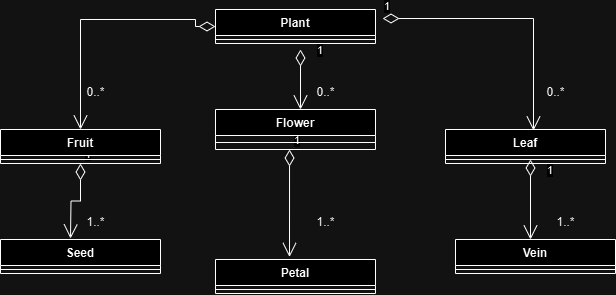

The diagram above was exported from draw.io. Its source (the exported page's mxGraphModel, read from the mxfile embedded in the PNG):
<mxGraphModel dx="1282" dy="569" grid="1" gridSize="10" guides="1" tooltips="1" connect="1" arrows="1" fold="1" page="1" pageScale="1" pageWidth="850" pageHeight="1100" math="0" shadow="0">
  <root>
    <mxCell id="0" />
    <mxCell id="1" parent="0" />
    <mxCell id="prs6FUgYwXnfeBfyGkUR-8" value="1" style="endArrow=open;html=1;endSize=12;startArrow=diamondThin;startSize=14;startFill=0;edgeStyle=orthogonalEdgeStyle;align=left;verticalAlign=bottom;rounded=0;entryX=0.5;entryY=0;entryDx=0;entryDy=0;exitX=0;exitY=0.5;exitDx=0;exitDy=0;" parent="1" source="prs6FUgYwXnfeBfyGkUR-48" target="prs6FUgYwXnfeBfyGkUR-22" edge="1">
      <mxGeometry x="-1" y="3" relative="1" as="geometry">
        <mxPoint x="341" y="180" as="sourcePoint" />
        <mxPoint x="215" y="280" as="targetPoint" />
        <Array as="points">
          <mxPoint x="330" y="187" />
          <mxPoint x="330" y="180" />
          <mxPoint x="215" y="180" />
        </Array>
      </mxGeometry>
    </mxCell>
    <mxCell id="prs6FUgYwXnfeBfyGkUR-9" value="1" style="endArrow=open;html=1;endSize=12;startArrow=diamondThin;startSize=14;startFill=0;edgeStyle=orthogonalEdgeStyle;align=left;verticalAlign=bottom;rounded=0;exitX=1.044;exitY=0.265;exitDx=0;exitDy=0;exitPerimeter=0;entryX=0.55;entryY=0.029;entryDx=0;entryDy=0;entryPerimeter=0;" parent="1" source="prs6FUgYwXnfeBfyGkUR-48" target="prs6FUgYwXnfeBfyGkUR-32" edge="1">
      <mxGeometry x="-1" y="3" relative="1" as="geometry">
        <mxPoint x="483.95000000000005" y="180" as="sourcePoint" />
        <mxPoint x="665" y="270" as="targetPoint" />
      </mxGeometry>
    </mxCell>
    <mxCell id="prs6FUgYwXnfeBfyGkUR-10" value="1" style="endArrow=open;html=1;endSize=12;startArrow=diamondThin;startSize=14;startFill=0;edgeStyle=orthogonalEdgeStyle;align=left;verticalAlign=bottom;rounded=0;exitX=0.5;exitY=1;exitDx=0;exitDy=0;entryX=0.409;entryY=-0.02;entryDx=0;entryDy=0;entryPerimeter=0;" parent="1" source="prs6FUgYwXnfeBfyGkUR-22" edge="1">
      <mxGeometry x="-1" y="3" relative="1" as="geometry">
        <mxPoint x="194.99" y="329" as="sourcePoint" />
        <mxPoint x="204.99" y="399" as="targetPoint" />
      </mxGeometry>
    </mxCell>
    <mxCell id="prs6FUgYwXnfeBfyGkUR-11" value="1" style="endArrow=open;html=1;endSize=12;startArrow=diamondThin;startSize=14;startFill=0;edgeStyle=orthogonalEdgeStyle;align=left;verticalAlign=bottom;rounded=0;entryX=0.436;entryY=-0.02;entryDx=0;entryDy=0;entryPerimeter=0;" parent="1" edge="1">
      <mxGeometry x="-1" y="3" relative="1" as="geometry">
        <mxPoint x="424.04" y="310" as="sourcePoint" />
        <mxPoint x="424.00000000000006" y="417.5" as="targetPoint" />
      </mxGeometry>
    </mxCell>
    <mxCell id="prs6FUgYwXnfeBfyGkUR-12" value="1" style="endArrow=open;html=1;endSize=12;startArrow=diamondThin;startSize=14;startFill=0;edgeStyle=orthogonalEdgeStyle;align=left;verticalAlign=bottom;rounded=0;exitX=0.5;exitY=1;exitDx=0;exitDy=0;entryX=0.5;entryY=0;entryDx=0;entryDy=0;" parent="1" edge="1">
      <mxGeometry x="-0.6667" y="15" relative="1" as="geometry">
        <mxPoint x="435" y="210" as="sourcePoint" />
        <mxPoint x="435" y="270" as="targetPoint" />
        <mxPoint as="offset" />
      </mxGeometry>
    </mxCell>
    <mxCell id="prs6FUgYwXnfeBfyGkUR-13" value="1" style="endArrow=open;html=1;endSize=12;startArrow=diamondThin;startSize=14;startFill=0;edgeStyle=orthogonalEdgeStyle;align=left;verticalAlign=bottom;rounded=0;exitX=0.5;exitY=1;exitDx=0;exitDy=0;entryX=0.5;entryY=0;entryDx=0;entryDy=0;" parent="1" edge="1">
      <mxGeometry x="-0.4986" y="15" relative="1" as="geometry">
        <mxPoint x="665" y="320" as="sourcePoint" />
        <mxPoint x="665" y="400" as="targetPoint" />
        <mxPoint as="offset" />
      </mxGeometry>
    </mxCell>
    <mxCell id="prs6FUgYwXnfeBfyGkUR-14" value="0..*" style="text;html=1;align=center;verticalAlign=middle;resizable=0;points=[];autosize=1;strokeColor=none;fillColor=none;" parent="1" vertex="1">
      <mxGeometry x="210" y="238" width="40" height="30" as="geometry" />
    </mxCell>
    <mxCell id="prs6FUgYwXnfeBfyGkUR-15" value="1..*" style="text;html=1;align=center;verticalAlign=middle;resizable=0;points=[];autosize=1;strokeColor=none;fillColor=none;" parent="1" vertex="1">
      <mxGeometry x="210" y="368" width="40" height="30" as="geometry" />
    </mxCell>
    <mxCell id="prs6FUgYwXnfeBfyGkUR-16" value="0..*" style="text;html=1;align=center;verticalAlign=middle;resizable=0;points=[];autosize=1;strokeColor=none;fillColor=none;" parent="1" vertex="1">
      <mxGeometry x="440" y="238" width="40" height="30" as="geometry" />
    </mxCell>
    <mxCell id="prs6FUgYwXnfeBfyGkUR-17" value="1..*" style="text;html=1;align=center;verticalAlign=middle;resizable=0;points=[];autosize=1;strokeColor=none;fillColor=none;" parent="1" vertex="1">
      <mxGeometry x="440" y="368" width="40" height="30" as="geometry" />
    </mxCell>
    <mxCell id="prs6FUgYwXnfeBfyGkUR-18" value="0..*" style="text;html=1;align=center;verticalAlign=middle;resizable=0;points=[];autosize=1;strokeColor=none;fillColor=none;" parent="1" vertex="1">
      <mxGeometry x="670" y="238" width="40" height="30" as="geometry" />
    </mxCell>
    <mxCell id="prs6FUgYwXnfeBfyGkUR-19" value="1..*" style="text;html=1;align=center;verticalAlign=middle;resizable=0;points=[];autosize=1;strokeColor=none;fillColor=none;" parent="1" vertex="1">
      <mxGeometry x="680" y="368" width="40" height="30" as="geometry" />
    </mxCell>
    <mxCell id="prs6FUgYwXnfeBfyGkUR-22" value="Fruit" style="swimlane;fontStyle=1;align=center;verticalAlign=top;childLayout=stackLayout;horizontal=1;startSize=26;horizontalStack=0;resizeParent=1;resizeParentMax=0;resizeLast=0;collapsible=1;marginBottom=0;whiteSpace=wrap;html=1;" parent="1" vertex="1">
      <mxGeometry x="135" y="290" width="160" height="34" as="geometry" />
    </mxCell>
    <mxCell id="prs6FUgYwXnfeBfyGkUR-24" value="" style="line;strokeWidth=1;fillColor=none;align=left;verticalAlign=middle;spacingTop=-1;spacingLeft=3;spacingRight=3;rotatable=0;labelPosition=right;points=[];portConstraint=eastwest;strokeColor=inherit;" parent="prs6FUgYwXnfeBfyGkUR-22" vertex="1">
      <mxGeometry y="26" width="160" height="8" as="geometry" />
    </mxCell>
    <mxCell id="prs6FUgYwXnfeBfyGkUR-28" value="Flower" style="swimlane;fontStyle=1;align=center;verticalAlign=top;childLayout=stackLayout;horizontal=1;startSize=26;horizontalStack=0;resizeParent=1;resizeParentMax=0;resizeLast=0;collapsible=1;marginBottom=0;whiteSpace=wrap;html=1;" parent="1" vertex="1">
      <mxGeometry x="350" y="270" width="160" height="40" as="geometry" />
    </mxCell>
    <mxCell id="prs6FUgYwXnfeBfyGkUR-30" value="" style="line;strokeWidth=1;fillColor=none;align=left;verticalAlign=middle;spacingTop=-1;spacingLeft=3;spacingRight=3;rotatable=0;labelPosition=right;points=[];portConstraint=eastwest;strokeColor=inherit;" parent="prs6FUgYwXnfeBfyGkUR-28" vertex="1">
      <mxGeometry y="26" width="160" height="14" as="geometry" />
    </mxCell>
    <mxCell id="prs6FUgYwXnfeBfyGkUR-32" value="Leaf" style="swimlane;fontStyle=1;align=center;verticalAlign=top;childLayout=stackLayout;horizontal=1;startSize=26;horizontalStack=0;resizeParent=1;resizeParentMax=0;resizeLast=0;collapsible=1;marginBottom=0;whiteSpace=wrap;html=1;" parent="1" vertex="1">
      <mxGeometry x="580" y="290" width="160" height="34" as="geometry" />
    </mxCell>
    <mxCell id="prs6FUgYwXnfeBfyGkUR-34" value="" style="line;strokeWidth=1;fillColor=none;align=left;verticalAlign=middle;spacingTop=-1;spacingLeft=3;spacingRight=3;rotatable=0;labelPosition=right;points=[];portConstraint=eastwest;strokeColor=inherit;" parent="prs6FUgYwXnfeBfyGkUR-32" vertex="1">
      <mxGeometry y="26" width="160" height="8" as="geometry" />
    </mxCell>
    <mxCell id="prs6FUgYwXnfeBfyGkUR-36" value="Vein" style="swimlane;fontStyle=1;align=center;verticalAlign=top;childLayout=stackLayout;horizontal=1;startSize=26;horizontalStack=0;resizeParent=1;resizeParentMax=0;resizeLast=0;collapsible=1;marginBottom=0;whiteSpace=wrap;html=1;" parent="1" vertex="1">
      <mxGeometry x="590" y="400" width="160" height="34" as="geometry" />
    </mxCell>
    <mxCell id="prs6FUgYwXnfeBfyGkUR-38" value="" style="line;strokeWidth=1;fillColor=none;align=left;verticalAlign=middle;spacingTop=-1;spacingLeft=3;spacingRight=3;rotatable=0;labelPosition=right;points=[];portConstraint=eastwest;strokeColor=inherit;" parent="prs6FUgYwXnfeBfyGkUR-36" vertex="1">
      <mxGeometry y="26" width="160" height="8" as="geometry" />
    </mxCell>
    <mxCell id="prs6FUgYwXnfeBfyGkUR-40" value="Petal" style="swimlane;fontStyle=1;align=center;verticalAlign=top;childLayout=stackLayout;horizontal=1;startSize=26;horizontalStack=0;resizeParent=1;resizeParentMax=0;resizeLast=0;collapsible=1;marginBottom=0;whiteSpace=wrap;html=1;" parent="1" vertex="1">
      <mxGeometry x="350" y="420" width="160" height="34" as="geometry" />
    </mxCell>
    <mxCell id="prs6FUgYwXnfeBfyGkUR-42" value="" style="line;strokeWidth=1;fillColor=none;align=left;verticalAlign=middle;spacingTop=-1;spacingLeft=3;spacingRight=3;rotatable=0;labelPosition=right;points=[];portConstraint=eastwest;strokeColor=inherit;" parent="prs6FUgYwXnfeBfyGkUR-40" vertex="1">
      <mxGeometry y="26" width="160" height="8" as="geometry" />
    </mxCell>
    <mxCell id="prs6FUgYwXnfeBfyGkUR-44" value="Seed" style="swimlane;fontStyle=1;align=center;verticalAlign=top;childLayout=stackLayout;horizontal=1;startSize=26;horizontalStack=0;resizeParent=1;resizeParentMax=0;resizeLast=0;collapsible=1;marginBottom=0;whiteSpace=wrap;html=1;" parent="1" vertex="1">
      <mxGeometry x="135" y="400" width="160" height="34" as="geometry" />
    </mxCell>
    <mxCell id="prs6FUgYwXnfeBfyGkUR-46" value="" style="line;strokeWidth=1;fillColor=none;align=left;verticalAlign=middle;spacingTop=-1;spacingLeft=3;spacingRight=3;rotatable=0;labelPosition=right;points=[];portConstraint=eastwest;strokeColor=inherit;" parent="prs6FUgYwXnfeBfyGkUR-44" vertex="1">
      <mxGeometry y="26" width="160" height="8" as="geometry" />
    </mxCell>
    <mxCell id="prs6FUgYwXnfeBfyGkUR-48" value="Plant" style="swimlane;fontStyle=1;align=center;verticalAlign=top;childLayout=stackLayout;horizontal=1;startSize=26;horizontalStack=0;resizeParent=1;resizeParentMax=0;resizeLast=0;collapsible=1;marginBottom=0;whiteSpace=wrap;html=1;" parent="1" vertex="1">
      <mxGeometry x="350" y="170" width="160" height="34" as="geometry" />
    </mxCell>
    <mxCell id="prs6FUgYwXnfeBfyGkUR-50" value="" style="line;strokeWidth=1;fillColor=none;align=left;verticalAlign=middle;spacingTop=-1;spacingLeft=3;spacingRight=3;rotatable=0;labelPosition=right;points=[];portConstraint=eastwest;strokeColor=inherit;" parent="prs6FUgYwXnfeBfyGkUR-48" vertex="1">
      <mxGeometry y="26" width="160" height="8" as="geometry" />
    </mxCell>
  </root>
</mxGraphModel>